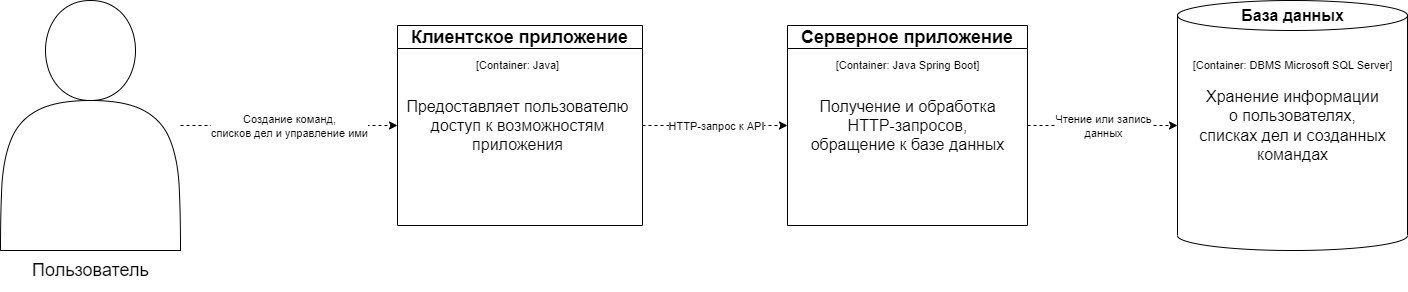

The diagram above was exported from draw.io. Its source (the exported page's mxGraphModel, read from the mxfile embedded in the PNG):
<mxGraphModel dx="2477" dy="905" grid="1" gridSize="10" guides="1" tooltips="1" connect="1" arrows="1" fold="1" page="1" pageScale="1" pageWidth="827" pageHeight="1169" math="0" shadow="0">
  <root>
    <mxCell id="0" />
    <mxCell id="1" parent="0" />
    <mxCell id="fU130O-LY2xS819lnWK--6" style="edgeStyle=orthogonalEdgeStyle;rounded=0;orthogonalLoop=1;jettySize=auto;html=1;fontSize=18;dashed=1;" edge="1" parent="1" source="fU130O-LY2xS819lnWK--2" target="fU130O-LY2xS819lnWK--3">
      <mxGeometry relative="1" as="geometry" />
    </mxCell>
    <mxCell id="fU130O-LY2xS819lnWK--11" value="HTTP-запрос к API" style="edgeLabel;html=1;align=center;verticalAlign=middle;resizable=0;points=[];fontSize=11;" vertex="1" connectable="0" parent="fU130O-LY2xS819lnWK--6">
      <mxGeometry relative="1" as="geometry">
        <mxPoint as="offset" />
      </mxGeometry>
    </mxCell>
    <mxCell id="fU130O-LY2xS819lnWK--2" value="Клиентское приложение" style="swimlane;whiteSpace=wrap;html=1;fontSize=18;" vertex="1" parent="1">
      <mxGeometry x="190" y="155" width="245" height="200" as="geometry" />
    </mxCell>
    <mxCell id="fU130O-LY2xS819lnWK--16" value="[Container: Java]" style="text;html=1;align=center;verticalAlign=middle;resizable=0;points=[];autosize=1;strokeColor=none;fillColor=none;fontSize=11;" vertex="1" parent="fU130O-LY2xS819lnWK--2">
      <mxGeometry x="65" y="25" width="110" height="30" as="geometry" />
    </mxCell>
    <mxCell id="fU130O-LY2xS819lnWK--20" value="Предоставляет пользователю&lt;br&gt;доступ к возможностям&lt;br&gt;приложения" style="text;html=1;align=center;verticalAlign=middle;resizable=0;points=[];autosize=1;strokeColor=none;fillColor=none;fontSize=16;" vertex="1" parent="fU130O-LY2xS819lnWK--2">
      <mxGeometry x="-5" y="65" width="250" height="70" as="geometry" />
    </mxCell>
    <mxCell id="fU130O-LY2xS819lnWK--7" style="edgeStyle=orthogonalEdgeStyle;rounded=0;orthogonalLoop=1;jettySize=auto;html=1;fontSize=18;dashed=1;" edge="1" parent="1" source="fU130O-LY2xS819lnWK--3" target="fU130O-LY2xS819lnWK--4">
      <mxGeometry relative="1" as="geometry" />
    </mxCell>
    <mxCell id="fU130O-LY2xS819lnWK--12" value="Чтение или запись&lt;br&gt;данных" style="edgeLabel;html=1;align=center;verticalAlign=middle;resizable=0;points=[];fontSize=11;" vertex="1" connectable="0" parent="fU130O-LY2xS819lnWK--7">
      <mxGeometry relative="1" as="geometry">
        <mxPoint as="offset" />
      </mxGeometry>
    </mxCell>
    <mxCell id="fU130O-LY2xS819lnWK--3" value="Серверное приложение" style="swimlane;whiteSpace=wrap;html=1;fontSize=18;" vertex="1" parent="1">
      <mxGeometry x="580" y="155" width="240" height="200" as="geometry" />
    </mxCell>
    <mxCell id="fU130O-LY2xS819lnWK--15" value="[Container: Java Spring Boot]" style="text;html=1;align=center;verticalAlign=middle;resizable=0;points=[];autosize=1;strokeColor=none;fillColor=none;fontSize=11;" vertex="1" parent="fU130O-LY2xS819lnWK--3">
      <mxGeometry x="35" y="25" width="170" height="30" as="geometry" />
    </mxCell>
    <mxCell id="fU130O-LY2xS819lnWK--14" value="Получение и обработка&lt;br&gt;HTTP-запросов,&lt;br style=&quot;font-size: 16px;&quot;&gt;обращение к базе данных" style="text;html=1;align=center;verticalAlign=middle;resizable=0;points=[];autosize=1;strokeColor=none;fillColor=none;fontSize=16;" vertex="1" parent="fU130O-LY2xS819lnWK--3">
      <mxGeometry x="10" y="65" width="220" height="70" as="geometry" />
    </mxCell>
    <mxCell id="fU130O-LY2xS819lnWK--4" value="" style="shape=cylinder3;whiteSpace=wrap;html=1;boundedLbl=1;backgroundOutline=1;size=15;fontSize=18;" vertex="1" parent="1">
      <mxGeometry x="970" y="130" width="230" height="250" as="geometry" />
    </mxCell>
    <mxCell id="fU130O-LY2xS819lnWK--8" value="" style="group" vertex="1" connectable="0" parent="1">
      <mxGeometry x="-207" y="130" width="180" height="290" as="geometry" />
    </mxCell>
    <mxCell id="3ovx_D2r2m8v0lYd9HJ3-1" value="" style="shape=actor;whiteSpace=wrap;html=1;" vertex="1" parent="fU130O-LY2xS819lnWK--8">
      <mxGeometry width="180" height="250" as="geometry" />
    </mxCell>
    <mxCell id="fU130O-LY2xS819lnWK--1" value="Пользователь" style="text;html=1;align=center;verticalAlign=middle;resizable=0;points=[];autosize=1;strokeColor=none;fillColor=none;fontSize=18;" vertex="1" parent="fU130O-LY2xS819lnWK--8">
      <mxGeometry x="20" y="250" width="140" height="40" as="geometry" />
    </mxCell>
    <mxCell id="fU130O-LY2xS819lnWK--9" style="edgeStyle=orthogonalEdgeStyle;rounded=0;orthogonalLoop=1;jettySize=auto;html=1;fontSize=18;dashed=1;" edge="1" parent="1" source="3ovx_D2r2m8v0lYd9HJ3-1" target="fU130O-LY2xS819lnWK--2">
      <mxGeometry relative="1" as="geometry" />
    </mxCell>
    <mxCell id="fU130O-LY2xS819lnWK--13" value="Создание команд,&lt;br&gt;списков дел и управление ими" style="edgeLabel;html=1;align=center;verticalAlign=middle;resizable=0;points=[];fontSize=11;" vertex="1" connectable="0" parent="fU130O-LY2xS819lnWK--9">
      <mxGeometry relative="1" as="geometry">
        <mxPoint as="offset" />
      </mxGeometry>
    </mxCell>
    <mxCell id="fU130O-LY2xS819lnWK--17" value="База данных" style="text;html=1;align=center;verticalAlign=middle;resizable=0;points=[];autosize=1;strokeColor=none;fillColor=none;fontSize=16;fontStyle=1" vertex="1" parent="1">
      <mxGeometry x="1020" y="130" width="130" height="30" as="geometry" />
    </mxCell>
    <mxCell id="fU130O-LY2xS819lnWK--18" value="[Container: DBMS Microsoft SQL Server]" style="text;html=1;align=center;verticalAlign=middle;resizable=0;points=[];autosize=1;strokeColor=none;fillColor=none;fontSize=11;" vertex="1" parent="1">
      <mxGeometry x="975" y="180" width="220" height="30" as="geometry" />
    </mxCell>
    <mxCell id="fU130O-LY2xS819lnWK--19" value="Хранение информации&lt;br&gt;о пользователях,&lt;br&gt;списках дел и созданных&lt;br&gt;командах" style="text;html=1;align=center;verticalAlign=middle;resizable=0;points=[];autosize=1;strokeColor=none;fillColor=none;fontSize=16;" vertex="1" parent="1">
      <mxGeometry x="980" y="210" width="210" height="90" as="geometry" />
    </mxCell>
  </root>
</mxGraphModel>